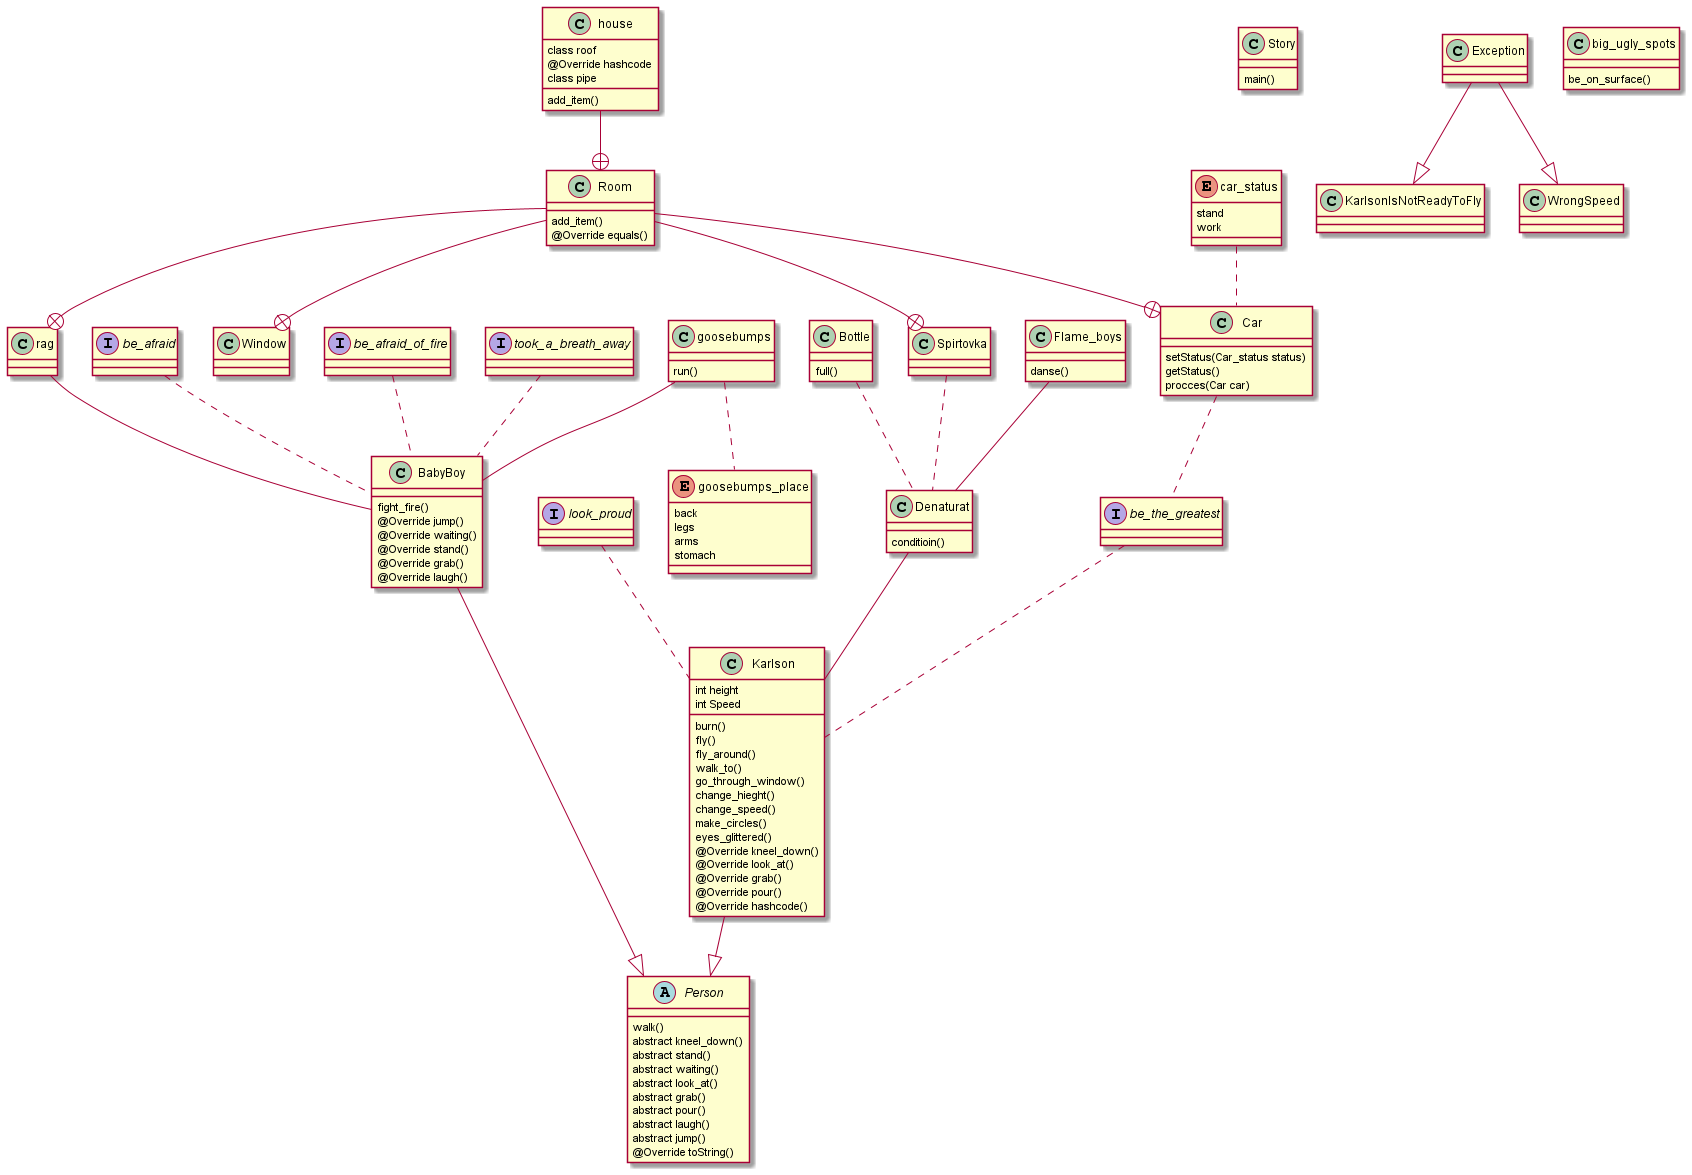

The diagram above was rendered by PlantUML. Its source (embedded in the PNG):
@startuml
abstract class Person
Person : walk()
Person : abstract kneel_down()
Person : abstract stand()
Person : abstract waiting()
Person : abstract look_at()
Person : abstract grab()
Person : abstract pour()
Person : abstract laugh()
Person : abstract jump()
Person : @Override toString()
class Karlson
Karlson : int height
Karlson : int Speed
Karlson : burn()
Karlson : fly()
Karlson : fly_around()
Karlson : walk_to()
Karlson : go_through_window()
Karlson : change_hieght()
Karlson : change_speed()
Karlson : make_circles()
Karlson : eyes_glittered()
Karlson : @Override kneel_down()
Karlson : @Override look_at()
Karlson : @Override grab()
Karlson : @Override pour()
Karlson : @Override hashcode()
class BabyBoy
BabyBoy : fight_fire()
BabyBoy : @Override jump()
BabyBoy : @Override waiting()
BabyBoy : @Override stand()
BabyBoy : @Override grab()
BabyBoy : @Override laugh()


Karlson --|> Person
BabyBoy --|> Person
class goosebumps
goosebumps : run()
goosebumps .. goosebumps_place
goosebumps -- BabyBoy
enum goosebumps_place
goosebumps_place : back
goosebumps_place : legs
goosebumps_place : arms
goosebumps_place : stomach
interface be_afraid
interface be_afraid_of_fire
be_afraid .. BabyBoy
be_afraid_of_fire .. BabyBoy
interface took_a_breath_away
took_a_breath_away .. BabyBoy
interface be_the_greatest
interface look_proud
look_proud .. Karlson
be_the_greatest .. Karlson
class Story
Story : main()
class Denaturat
Denaturat : conditioin()
Denaturat -- Karlson
class Flame_boys
Flame_boys : danse()
Flame_boys -- Denaturat
class Bottle
Bottle : full()
Bottle .. Denaturat
class Spirtovka
Spirtovka .. Denaturat
class house
house : add_item()
house --+ Room
house : class roof
house : @Override hashcode
house : class pipe
class Window

class rag
rag --BabyBoy
class Room
Room : add_item()
Room : @Override equals()

Car .. be_the_greatest
class Car
Car : setStatus(Car_status status)
Car : getStatus()
Car : procces(Car car)

Room --+ Car
Room --+ rag
Room --+ Spirtovka
Room --+ Window

enum car_status
car_status : stand
car_status : work
car_status .. Car
class Exception
class KarlsonIsNotReadyToFly
class WrongSpeed
Exception --|> KarlsonIsNotReadyToFly
Exception --|> WrongSpeed
class big_ugly_spots
big_ugly_spots : be_on_surface()

@enduml